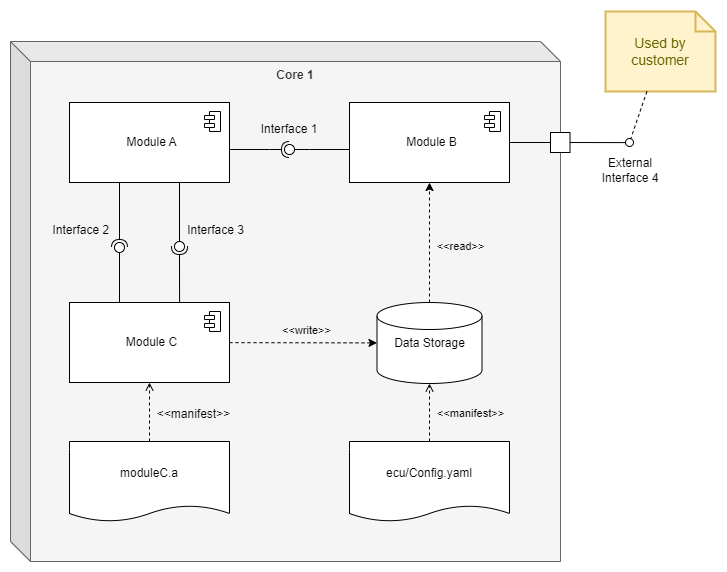

The diagram above was exported from draw.io. Its source (the exported page's mxGraphModel, read from the mxfile embedded in the PNG):
<mxGraphModel dx="3923" dy="1855" grid="1" gridSize="10" guides="1" tooltips="1" connect="1" arrows="1" fold="1" page="1" pageScale="1" pageWidth="850" pageHeight="1100" background="#ffffff" math="0" shadow="0">
  <root>
    <mxCell id="0" />
    <mxCell id="1" parent="0" />
    <mxCell id="o_7YyDBSwrJy-4vTREYZ-1" value="Core 1" style="shape=cube;whiteSpace=wrap;html=1;boundedLbl=1;backgroundOutline=1;darkOpacity=0.05;darkOpacity2=0.1;verticalAlign=top;fillColor=#f5f5f5;fontColor=#333333;strokeColor=#666666;fontStyle=1" parent="1" vertex="1">
      <mxGeometry x="-2540" y="-920" width="550" height="520" as="geometry" />
    </mxCell>
    <mxCell id="EWuOxY02aPuua3uCAYnl-7" value="Module C" style="html=1;align=center;spacingLeft=4;verticalAlign=middle;" parent="1" vertex="1">
      <mxGeometry x="-2481" y="-659" width="160" height="80" as="geometry" />
    </mxCell>
    <mxCell id="EWuOxY02aPuua3uCAYnl-8" value="" style="shape=module;jettyWidth=10;jettyHeight=4;" parent="EWuOxY02aPuua3uCAYnl-7" vertex="1">
      <mxGeometry x="1" width="16" height="20" relative="1" as="geometry">
        <mxPoint x="-25" y="9" as="offset" />
      </mxGeometry>
    </mxCell>
    <mxCell id="E3z431GOib3o2sp9tcib-1" value="" style="ellipse;whiteSpace=wrap;html=1;align=center;aspect=fixed;fillColor=none;strokeColor=none;resizable=0;perimeter=centerPerimeter;rotatable=0;allowArrows=0;points=[];outlineConnect=1;" parent="1" vertex="1">
      <mxGeometry x="-2173" y="-789" width="10" height="10" as="geometry" />
    </mxCell>
    <mxCell id="E3z431GOib3o2sp9tcib-2" style="rounded=0;orthogonalLoop=1;jettySize=auto;html=1;endArrow=none;endFill=0;exitX=1;exitY=0.75;exitDx=0;exitDy=0;" parent="1" edge="1">
      <mxGeometry relative="1" as="geometry">
        <mxPoint x="-2281" y="-812" as="targetPoint" />
        <mxPoint x="-2321" y="-812" as="sourcePoint" />
      </mxGeometry>
    </mxCell>
    <mxCell id="E3z431GOib3o2sp9tcib-3" value="Module A" style="html=1;align=center;spacingLeft=4;verticalAlign=middle;" parent="1" vertex="1">
      <mxGeometry x="-2481" y="-859" width="160" height="80" as="geometry" />
    </mxCell>
    <mxCell id="E3z431GOib3o2sp9tcib-4" value="" style="shape=module;jettyWidth=10;jettyHeight=4;" parent="E3z431GOib3o2sp9tcib-3" vertex="1">
      <mxGeometry x="1" width="16" height="20" relative="1" as="geometry">
        <mxPoint x="-25" y="9" as="offset" />
      </mxGeometry>
    </mxCell>
    <mxCell id="E3z431GOib3o2sp9tcib-5" style="rounded=0;orthogonalLoop=1;jettySize=auto;html=1;endFill=0;startFill=1;bendable=1;noJump=0;exitX=0;exitY=0.75;exitDx=0;exitDy=0;endArrow=none;" parent="1" edge="1">
      <mxGeometry relative="1" as="geometry">
        <mxPoint x="-2241" y="-812" as="targetPoint" />
        <mxPoint x="-2201" y="-812" as="sourcePoint" />
      </mxGeometry>
    </mxCell>
    <mxCell id="E3z431GOib3o2sp9tcib-6" value="Module B" style="html=1;align=center;spacingLeft=4;verticalAlign=middle;" parent="1" vertex="1">
      <mxGeometry x="-2201" y="-859" width="160" height="80" as="geometry" />
    </mxCell>
    <mxCell id="E3z431GOib3o2sp9tcib-7" value="" style="shape=module;jettyWidth=10;jettyHeight=4;" parent="E3z431GOib3o2sp9tcib-6" vertex="1">
      <mxGeometry x="1" width="16" height="20" relative="1" as="geometry">
        <mxPoint x="-25" y="9" as="offset" />
      </mxGeometry>
    </mxCell>
    <mxCell id="E3z431GOib3o2sp9tcib-8" value="" style="group;rotation=-180;" parent="1" vertex="1" connectable="0">
      <mxGeometry x="-2281" y="-817" width="40" height="10" as="geometry" />
    </mxCell>
    <mxCell id="E3z431GOib3o2sp9tcib-9" value="" style="rounded=0;orthogonalLoop=1;jettySize=auto;html=1;endArrow=none;endFill=0;sketch=0;sourcePerimeterSpacing=0;targetPerimeterSpacing=0;" parent="E3z431GOib3o2sp9tcib-8" target="E3z431GOib3o2sp9tcib-11" edge="1">
      <mxGeometry relative="1" as="geometry">
        <mxPoint x="40" y="5" as="sourcePoint" />
      </mxGeometry>
    </mxCell>
    <mxCell id="E3z431GOib3o2sp9tcib-10" value="" style="rounded=0;orthogonalLoop=1;jettySize=auto;html=1;endArrow=halfCircle;endFill=0;entryX=0.5;entryY=0.5;endSize=6;strokeWidth=1;sketch=0;" parent="E3z431GOib3o2sp9tcib-8" target="E3z431GOib3o2sp9tcib-11" edge="1">
      <mxGeometry relative="1" as="geometry">
        <mxPoint y="5" as="sourcePoint" />
      </mxGeometry>
    </mxCell>
    <mxCell id="E3z431GOib3o2sp9tcib-11" value="" style="ellipse;whiteSpace=wrap;html=1;align=center;aspect=fixed;resizable=0;points=[];outlineConnect=0;sketch=0;rotation=-180;" parent="E3z431GOib3o2sp9tcib-8" vertex="1">
      <mxGeometry x="15" width="10" height="10" as="geometry" />
    </mxCell>
    <mxCell id="E3z431GOib3o2sp9tcib-17" value="" style="endArrow=classic;html=1;rounded=0;dashed=1;" parent="1" source="EWuOxY02aPuua3uCAYnl-7" target="e7Ug44VOVDliDtA-dHm8-1" edge="1">
      <mxGeometry width="50" height="50" relative="1" as="geometry">
        <mxPoint x="-2281" y="-579" as="sourcePoint" />
        <mxPoint x="-2201" y="-619" as="targetPoint" />
      </mxGeometry>
    </mxCell>
    <mxCell id="CEShbC39JVSZ1pB-4FQw-10" value="&amp;lt;&amp;lt;write&amp;gt;&amp;gt;" style="edgeLabel;html=1;align=center;verticalAlign=middle;resizable=0;points=[];labelBackgroundColor=none;" parent="E3z431GOib3o2sp9tcib-17" vertex="1" connectable="0">
      <mxGeometry x="0.1667" y="-2" relative="1" as="geometry">
        <mxPoint x="-9" y="-15" as="offset" />
      </mxGeometry>
    </mxCell>
    <mxCell id="E3z431GOib3o2sp9tcib-18" value="" style="endArrow=classic;html=1;rounded=0;dashed=1;" parent="1" source="e7Ug44VOVDliDtA-dHm8-1" target="E3z431GOib3o2sp9tcib-6" edge="1">
      <mxGeometry width="50" height="50" relative="1" as="geometry">
        <mxPoint x="-2121" y="-649" as="sourcePoint" />
        <mxPoint x="-2191" y="-609" as="targetPoint" />
      </mxGeometry>
    </mxCell>
    <mxCell id="CEShbC39JVSZ1pB-4FQw-9" value="&amp;lt;&amp;lt;read&amp;gt;&amp;gt;" style="edgeLabel;html=1;align=center;verticalAlign=middle;resizable=0;points=[];labelBackgroundColor=none;" parent="E3z431GOib3o2sp9tcib-18" vertex="1" connectable="0">
      <mxGeometry x="-0.044" y="-1" relative="1" as="geometry">
        <mxPoint x="30" y="1" as="offset" />
      </mxGeometry>
    </mxCell>
    <mxCell id="E3z431GOib3o2sp9tcib-19" style="rounded=0;orthogonalLoop=1;jettySize=auto;html=1;endArrow=none;endFill=0;" parent="1" edge="1">
      <mxGeometry relative="1" as="geometry">
        <mxPoint x="-2431" y="-779" as="targetPoint" />
        <mxPoint x="-2431" y="-729" as="sourcePoint" />
      </mxGeometry>
    </mxCell>
    <mxCell id="E3z431GOib3o2sp9tcib-20" style="rounded=0;orthogonalLoop=1;jettySize=auto;html=1;endFill=0;startFill=1;bendable=1;noJump=0;endArrow=none;" parent="1" edge="1">
      <mxGeometry relative="1" as="geometry">
        <mxPoint x="-2431" y="-709" as="targetPoint" />
        <mxPoint x="-2431" y="-659" as="sourcePoint" />
      </mxGeometry>
    </mxCell>
    <mxCell id="E3z431GOib3o2sp9tcib-21" value="" style="group;rotation=-90;" parent="1" vertex="1" connectable="0">
      <mxGeometry x="-2451" y="-719" width="40" height="10" as="geometry" />
    </mxCell>
    <mxCell id="E3z431GOib3o2sp9tcib-22" value="" style="rounded=0;orthogonalLoop=1;jettySize=auto;html=1;endArrow=none;endFill=0;sketch=0;sourcePerimeterSpacing=0;targetPerimeterSpacing=0;" parent="E3z431GOib3o2sp9tcib-21" target="E3z431GOib3o2sp9tcib-24" edge="1">
      <mxGeometry relative="1" as="geometry">
        <mxPoint x="20" y="25" as="sourcePoint" />
      </mxGeometry>
    </mxCell>
    <mxCell id="E3z431GOib3o2sp9tcib-23" value="" style="rounded=0;orthogonalLoop=1;jettySize=auto;html=1;endArrow=halfCircle;endFill=0;entryX=0.5;entryY=0.5;endSize=6;strokeWidth=1;sketch=0;" parent="E3z431GOib3o2sp9tcib-21" target="E3z431GOib3o2sp9tcib-24" edge="1">
      <mxGeometry relative="1" as="geometry">
        <mxPoint x="20" y="-15" as="sourcePoint" />
      </mxGeometry>
    </mxCell>
    <mxCell id="E3z431GOib3o2sp9tcib-24" value="" style="ellipse;whiteSpace=wrap;html=1;align=center;aspect=fixed;resizable=0;points=[];outlineConnect=0;sketch=0;rotation=-90;" parent="E3z431GOib3o2sp9tcib-21" vertex="1">
      <mxGeometry x="15" width="10" height="10" as="geometry" />
    </mxCell>
    <mxCell id="UMRi68R1acPFl3c3Rfm0-1" value="" style="endArrow=none;html=1;rounded=0;align=center;verticalAlign=bottom;endFill=0;labelBackgroundColor=none;endSize=2;labelPosition=center;verticalLabelPosition=top;" parent="1" source="CEShbC39JVSZ1pB-4FQw-1" target="UMRi68R1acPFl3c3Rfm0-2" edge="1">
      <mxGeometry relative="1" as="geometry">
        <mxPoint x="-2396" y="-875" as="sourcePoint" />
        <mxPoint x="-1940" y="-800" as="targetPoint" />
      </mxGeometry>
    </mxCell>
    <mxCell id="UMRi68R1acPFl3c3Rfm0-2" value="" style="ellipse;html=1;fontSize=11;align=center;fillColor=none;points=[];aspect=fixed;resizable=0;verticalAlign=bottom;labelPosition=center;verticalLabelPosition=top;flipH=1;" parent="1" vertex="1">
      <mxGeometry x="-1925" y="-823" width="8" height="8" as="geometry" />
    </mxCell>
    <mxCell id="UMRi68R1acPFl3c3Rfm0-7" value="" style="group;rotation=90;" parent="1" vertex="1" connectable="0">
      <mxGeometry x="-2391" y="-720" width="40" height="10" as="geometry" />
    </mxCell>
    <mxCell id="UMRi68R1acPFl3c3Rfm0-8" value="" style="rounded=0;orthogonalLoop=1;jettySize=auto;html=1;endArrow=none;endFill=0;sketch=0;sourcePerimeterSpacing=0;targetPerimeterSpacing=0;" parent="UMRi68R1acPFl3c3Rfm0-7" target="UMRi68R1acPFl3c3Rfm0-10" edge="1">
      <mxGeometry relative="1" as="geometry">
        <mxPoint x="20" y="-15" as="sourcePoint" />
      </mxGeometry>
    </mxCell>
    <mxCell id="UMRi68R1acPFl3c3Rfm0-9" value="" style="rounded=0;orthogonalLoop=1;jettySize=auto;html=1;endArrow=halfCircle;endFill=0;entryX=0.5;entryY=0.5;endSize=6;strokeWidth=1;sketch=0;" parent="UMRi68R1acPFl3c3Rfm0-7" target="UMRi68R1acPFl3c3Rfm0-10" edge="1">
      <mxGeometry relative="1" as="geometry">
        <mxPoint x="20" y="25" as="sourcePoint" />
      </mxGeometry>
    </mxCell>
    <mxCell id="UMRi68R1acPFl3c3Rfm0-10" value="" style="ellipse;whiteSpace=wrap;html=1;align=center;aspect=fixed;resizable=0;points=[];outlineConnect=0;sketch=0;rotation=90;" parent="UMRi68R1acPFl3c3Rfm0-7" vertex="1">
      <mxGeometry x="15" width="10" height="10" as="geometry" />
    </mxCell>
    <mxCell id="UMRi68R1acPFl3c3Rfm0-11" style="rounded=0;orthogonalLoop=1;jettySize=auto;html=1;endArrow=none;endFill=0;" parent="1" edge="1">
      <mxGeometry relative="1" as="geometry">
        <mxPoint x="-2371" y="-779" as="targetPoint" />
        <mxPoint x="-2371" y="-729" as="sourcePoint" />
      </mxGeometry>
    </mxCell>
    <mxCell id="UMRi68R1acPFl3c3Rfm0-12" style="rounded=0;orthogonalLoop=1;jettySize=auto;html=1;endFill=0;startFill=1;bendable=1;noJump=0;endArrow=none;exitX=0.688;exitY=0;exitDx=0;exitDy=0;exitPerimeter=0;" parent="1" source="EWuOxY02aPuua3uCAYnl-7" edge="1">
      <mxGeometry relative="1" as="geometry">
        <mxPoint x="-2371" y="-699" as="targetPoint" />
        <mxPoint x="-2421" y="-649" as="sourcePoint" />
      </mxGeometry>
    </mxCell>
    <mxCell id="o_7YyDBSwrJy-4vTREYZ-3" style="edgeStyle=orthogonalEdgeStyle;rounded=0;orthogonalLoop=1;jettySize=auto;html=1;endArrow=none;endFill=0;" parent="1" source="CEShbC39JVSZ1pB-4FQw-1" target="E3z431GOib3o2sp9tcib-6" edge="1">
      <mxGeometry relative="1" as="geometry" />
    </mxCell>
    <mxCell id="CEShbC39JVSZ1pB-4FQw-1" value="" style="rounded=0;html=1;labelPosition=center;verticalLabelPosition=top;align=center;verticalAlign=middle;horizontal=1;" parent="1" vertex="1">
      <mxGeometry x="-2000" y="-829" width="19.5" height="20" as="geometry" />
    </mxCell>
    <mxCell id="CEShbC39JVSZ1pB-4FQw-3" value="Interface 1" style="text;html=1;strokeColor=none;fillColor=none;align=center;verticalAlign=middle;whiteSpace=wrap;rounded=0;" parent="1" vertex="1">
      <mxGeometry x="-2291" y="-847" width="60" height="30" as="geometry" />
    </mxCell>
    <mxCell id="CEShbC39JVSZ1pB-4FQw-4" value="Interface 3" style="text;html=1;strokeColor=none;fillColor=none;align=center;verticalAlign=middle;whiteSpace=wrap;rounded=0;" parent="1" vertex="1">
      <mxGeometry x="-2368" y="-746" width="67" height="30" as="geometry" />
    </mxCell>
    <mxCell id="CEShbC39JVSZ1pB-4FQw-5" value="Interface 2&amp;nbsp;" style="text;html=1;strokeColor=none;fillColor=none;align=center;verticalAlign=middle;whiteSpace=wrap;rounded=0;" parent="1" vertex="1">
      <mxGeometry x="-2501" y="-746" width="67" height="30" as="geometry" />
    </mxCell>
    <mxCell id="CEShbC39JVSZ1pB-4FQw-6" value="External Interface 4" style="text;html=1;strokeColor=none;fillColor=none;align=center;verticalAlign=middle;whiteSpace=wrap;rounded=0;" parent="1" vertex="1">
      <mxGeometry x="-1950" y="-806" width="60" height="30" as="geometry" />
    </mxCell>
    <mxCell id="CEShbC39JVSZ1pB-4FQw-7" value="Used by customer" style="shape=note;strokeWidth=2;fontSize=14;size=20;whiteSpace=wrap;html=1;fillColor=#fff2cc;strokeColor=#d6b656;fontColor=#666600;" parent="1" vertex="1">
      <mxGeometry x="-1945" y="-950" width="110.00000000000001" height="80" as="geometry" />
    </mxCell>
    <mxCell id="CEShbC39JVSZ1pB-4FQw-8" style="rounded=0;orthogonalLoop=1;jettySize=auto;html=1;dashed=1;endArrow=none;endFill=0;" parent="1" source="CEShbC39JVSZ1pB-4FQw-7" target="UMRi68R1acPFl3c3Rfm0-2" edge="1">
      <mxGeometry relative="1" as="geometry" />
    </mxCell>
    <mxCell id="e7Ug44VOVDliDtA-dHm8-1" value="Data Storage" style="strokeWidth=1;html=1;shape=mxgraph.flowchart.database;whiteSpace=wrap;" parent="1" vertex="1">
      <mxGeometry x="-2173.5" y="-659" width="105" height="81" as="geometry" />
    </mxCell>
    <mxCell id="ehoKg13elQVmQQg5ebsB-2" style="edgeStyle=orthogonalEdgeStyle;rounded=0;orthogonalLoop=1;jettySize=auto;html=1;dashed=1;endArrow=open;endFill=0;" edge="1" parent="1" source="ehoKg13elQVmQQg5ebsB-1" target="EWuOxY02aPuua3uCAYnl-7">
      <mxGeometry relative="1" as="geometry">
        <Array as="points">
          <mxPoint x="-2401" y="-550" />
          <mxPoint x="-2401" y="-550" />
        </Array>
      </mxGeometry>
    </mxCell>
    <mxCell id="ehoKg13elQVmQQg5ebsB-1" value="moduleC.a" style="shape=document;whiteSpace=wrap;html=1;boundedLbl=1;size=0.2;" vertex="1" parent="1">
      <mxGeometry x="-2481" y="-520" width="160" height="80" as="geometry" />
    </mxCell>
    <mxCell id="ehoKg13elQVmQQg5ebsB-3" value="&amp;lt;&amp;lt;manifest&amp;gt;&amp;gt;" style="text;html=1;align=center;verticalAlign=middle;resizable=0;points=[];autosize=1;strokeColor=none;fillColor=none;labelBackgroundColor=none;" vertex="1" parent="1">
      <mxGeometry x="-2407" y="-562" width="100" height="30" as="geometry" />
    </mxCell>
    <mxCell id="ehoKg13elQVmQQg5ebsB-5" style="edgeStyle=orthogonalEdgeStyle;rounded=0;orthogonalLoop=1;jettySize=auto;html=1;dashed=1;endArrow=open;endFill=0;" edge="1" parent="1" source="ehoKg13elQVmQQg5ebsB-4" target="e7Ug44VOVDliDtA-dHm8-1">
      <mxGeometry relative="1" as="geometry" />
    </mxCell>
    <mxCell id="ehoKg13elQVmQQg5ebsB-6" value="&amp;lt;&amp;lt;manifest&amp;gt;&amp;gt;" style="edgeLabel;html=1;align=center;verticalAlign=middle;resizable=0;points=[];labelBackgroundColor=none;" vertex="1" connectable="0" parent="ehoKg13elQVmQQg5ebsB-5">
      <mxGeometry x="0.0523" relative="1" as="geometry">
        <mxPoint x="41" y="2" as="offset" />
      </mxGeometry>
    </mxCell>
    <mxCell id="ehoKg13elQVmQQg5ebsB-4" value="ecu/Config.yaml" style="shape=document;whiteSpace=wrap;html=1;boundedLbl=1;size=0.2;" vertex="1" parent="1">
      <mxGeometry x="-2201" y="-520" width="160" height="80" as="geometry" />
    </mxCell>
  </root>
</mxGraphModel>